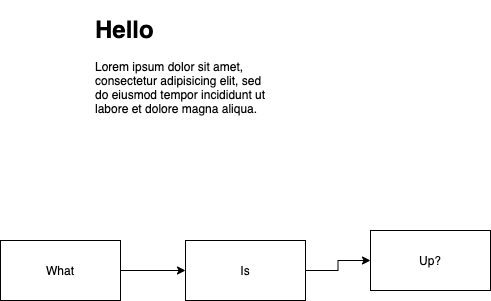

The diagram above was exported from draw.io. Its source (the exported page's mxGraphModel, read from the mxfile embedded in the PNG):
<mxGraphModel dx="1554" dy="969" grid="1" gridSize="10" guides="1" tooltips="1" connect="1" arrows="1" fold="1" page="1" pageScale="1" pageWidth="850" pageHeight="1100" math="0" shadow="0">
  <root>
    <mxCell id="0" />
    <mxCell id="1" parent="0" />
    <mxCell id="Y9lkZefBrNIFg7sVa9CQ-1" value="&lt;h1&gt;Hello&lt;/h1&gt;&lt;p&gt;Lorem ipsum dolor sit amet, consectetur adipisicing elit, sed do eiusmod tempor incididunt ut labore et dolore magna aliqua.&lt;/p&gt;" style="text;html=1;strokeColor=none;fillColor=none;spacing=5;spacingTop=-20;whiteSpace=wrap;overflow=hidden;rounded=0;fontColor=default;" parent="1" vertex="1">
      <mxGeometry x="330" y="430" width="190" height="120" as="geometry" />
    </mxCell>
    <mxCell id="Y9lkZefBrNIFg7sVa9CQ-6" value="" style="edgeStyle=orthogonalEdgeStyle;rounded=0;orthogonalLoop=1;jettySize=auto;html=1;fontColor=default;" parent="1" source="Y9lkZefBrNIFg7sVa9CQ-2" target="Y9lkZefBrNIFg7sVa9CQ-3" edge="1">
      <mxGeometry relative="1" as="geometry" />
    </mxCell>
    <mxCell id="Y9lkZefBrNIFg7sVa9CQ-2" value="What" style="rounded=0;whiteSpace=wrap;html=1;fillColor=default;strokeColor=default;fontColor=default;" parent="1" vertex="1">
      <mxGeometry x="240" y="660" width="120" height="60" as="geometry" />
    </mxCell>
    <mxCell id="Y9lkZefBrNIFg7sVa9CQ-7" value="" style="edgeStyle=orthogonalEdgeStyle;rounded=0;orthogonalLoop=1;jettySize=auto;html=1;fontColor=default;" parent="1" source="Y9lkZefBrNIFg7sVa9CQ-3" target="Y9lkZefBrNIFg7sVa9CQ-4" edge="1">
      <mxGeometry relative="1" as="geometry" />
    </mxCell>
    <mxCell id="Y9lkZefBrNIFg7sVa9CQ-3" value="Is" style="rounded=0;whiteSpace=wrap;html=1;fontColor=default;strokeColor=default;fillColor=default;" parent="1" vertex="1">
      <mxGeometry x="425" y="660" width="120" height="60" as="geometry" />
    </mxCell>
    <mxCell id="Y9lkZefBrNIFg7sVa9CQ-4" value="Up?" style="rounded=0;whiteSpace=wrap;html=1;fontColor=default;strokeColor=default;fillColor=default;" parent="1" vertex="1">
      <mxGeometry x="610" y="650" width="120" height="60" as="geometry" />
    </mxCell>
  </root>
</mxGraphModel>